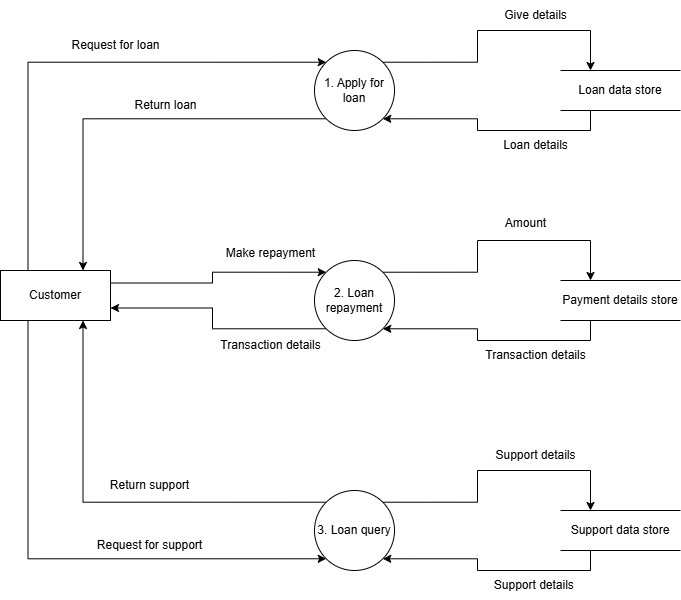

The diagram above was exported from draw.io. Its source (the exported page's mxGraphModel, read from the mxfile embedded in the PNG):
<mxGraphModel dx="1050" dy="1726" grid="1" gridSize="10" guides="1" tooltips="1" connect="1" arrows="1" fold="1" page="1" pageScale="1" pageWidth="827" pageHeight="1169" math="0" shadow="0">
  <root>
    <mxCell id="0" />
    <mxCell id="1" parent="0" />
    <mxCell id="VZSwIxq1x_NkPLhCJ1XS-10" style="edgeStyle=orthogonalEdgeStyle;rounded=0;orthogonalLoop=1;jettySize=auto;html=1;exitX=0;exitY=1;exitDx=0;exitDy=0;entryX=0.75;entryY=0;entryDx=0;entryDy=0;" edge="1" parent="1" source="VZSwIxq1x_NkPLhCJ1XS-1" target="VZSwIxq1x_NkPLhCJ1XS-5">
      <mxGeometry relative="1" as="geometry">
        <Array as="points">
          <mxPoint x="153" y="88" />
        </Array>
      </mxGeometry>
    </mxCell>
    <mxCell id="VZSwIxq1x_NkPLhCJ1XS-11" style="edgeStyle=orthogonalEdgeStyle;rounded=0;orthogonalLoop=1;jettySize=auto;html=1;exitX=1;exitY=0;exitDx=0;exitDy=0;entryX=0.25;entryY=0;entryDx=0;entryDy=0;" edge="1" parent="1" source="VZSwIxq1x_NkPLhCJ1XS-1" target="VZSwIxq1x_NkPLhCJ1XS-6">
      <mxGeometry relative="1" as="geometry" />
    </mxCell>
    <mxCell id="VZSwIxq1x_NkPLhCJ1XS-1" value="1. Apply for loan" style="ellipse;whiteSpace=wrap;html=1;aspect=fixed;" vertex="1" parent="1">
      <mxGeometry x="384" y="20" width="80" height="80" as="geometry" />
    </mxCell>
    <mxCell id="VZSwIxq1x_NkPLhCJ1XS-15" style="edgeStyle=orthogonalEdgeStyle;rounded=0;orthogonalLoop=1;jettySize=auto;html=1;exitX=1;exitY=0;exitDx=0;exitDy=0;entryX=0.25;entryY=0;entryDx=0;entryDy=0;" edge="1" parent="1" source="VZSwIxq1x_NkPLhCJ1XS-2" target="VZSwIxq1x_NkPLhCJ1XS-8">
      <mxGeometry relative="1" as="geometry" />
    </mxCell>
    <mxCell id="VZSwIxq1x_NkPLhCJ1XS-2" value="2. Loan repayment" style="ellipse;whiteSpace=wrap;html=1;aspect=fixed;" vertex="1" parent="1">
      <mxGeometry x="384" y="230" width="80" height="80" as="geometry" />
    </mxCell>
    <mxCell id="VZSwIxq1x_NkPLhCJ1XS-18" style="edgeStyle=orthogonalEdgeStyle;rounded=0;orthogonalLoop=1;jettySize=auto;html=1;exitX=0;exitY=0;exitDx=0;exitDy=0;entryX=0.75;entryY=1;entryDx=0;entryDy=0;" edge="1" parent="1" source="VZSwIxq1x_NkPLhCJ1XS-3" target="VZSwIxq1x_NkPLhCJ1XS-5">
      <mxGeometry relative="1" as="geometry" />
    </mxCell>
    <mxCell id="VZSwIxq1x_NkPLhCJ1XS-19" style="edgeStyle=orthogonalEdgeStyle;rounded=0;orthogonalLoop=1;jettySize=auto;html=1;exitX=1;exitY=0;exitDx=0;exitDy=0;entryX=0.25;entryY=0;entryDx=0;entryDy=0;" edge="1" parent="1" source="VZSwIxq1x_NkPLhCJ1XS-3" target="VZSwIxq1x_NkPLhCJ1XS-7">
      <mxGeometry relative="1" as="geometry" />
    </mxCell>
    <mxCell id="VZSwIxq1x_NkPLhCJ1XS-3" value="3. Loan query" style="ellipse;whiteSpace=wrap;html=1;aspect=fixed;" vertex="1" parent="1">
      <mxGeometry x="384" y="460" width="80" height="80" as="geometry" />
    </mxCell>
    <mxCell id="VZSwIxq1x_NkPLhCJ1XS-9" style="edgeStyle=orthogonalEdgeStyle;rounded=0;orthogonalLoop=1;jettySize=auto;html=1;exitX=0.25;exitY=0;exitDx=0;exitDy=0;entryX=0;entryY=0;entryDx=0;entryDy=0;" edge="1" parent="1" source="VZSwIxq1x_NkPLhCJ1XS-5" target="VZSwIxq1x_NkPLhCJ1XS-1">
      <mxGeometry relative="1" as="geometry">
        <Array as="points">
          <mxPoint x="98" y="32" />
        </Array>
      </mxGeometry>
    </mxCell>
    <mxCell id="VZSwIxq1x_NkPLhCJ1XS-13" style="edgeStyle=orthogonalEdgeStyle;rounded=0;orthogonalLoop=1;jettySize=auto;html=1;exitX=1;exitY=0.25;exitDx=0;exitDy=0;entryX=0;entryY=0;entryDx=0;entryDy=0;" edge="1" parent="1" source="VZSwIxq1x_NkPLhCJ1XS-5" target="VZSwIxq1x_NkPLhCJ1XS-2">
      <mxGeometry relative="1" as="geometry" />
    </mxCell>
    <mxCell id="VZSwIxq1x_NkPLhCJ1XS-14" style="edgeStyle=orthogonalEdgeStyle;rounded=0;orthogonalLoop=1;jettySize=auto;html=1;exitX=0;exitY=1;exitDx=0;exitDy=0;entryX=1;entryY=0.75;entryDx=0;entryDy=0;" edge="1" parent="1" source="VZSwIxq1x_NkPLhCJ1XS-2" target="VZSwIxq1x_NkPLhCJ1XS-5">
      <mxGeometry relative="1" as="geometry" />
    </mxCell>
    <mxCell id="VZSwIxq1x_NkPLhCJ1XS-17" style="edgeStyle=orthogonalEdgeStyle;rounded=0;orthogonalLoop=1;jettySize=auto;html=1;exitX=0.25;exitY=1;exitDx=0;exitDy=0;entryX=0;entryY=1;entryDx=0;entryDy=0;" edge="1" parent="1" source="VZSwIxq1x_NkPLhCJ1XS-5" target="VZSwIxq1x_NkPLhCJ1XS-3">
      <mxGeometry relative="1" as="geometry">
        <Array as="points">
          <mxPoint x="98" y="528" />
        </Array>
      </mxGeometry>
    </mxCell>
    <mxCell id="VZSwIxq1x_NkPLhCJ1XS-5" value="Customer" style="html=1;whiteSpace=wrap;" vertex="1" parent="1">
      <mxGeometry x="70" y="240" width="110" height="50" as="geometry" />
    </mxCell>
    <mxCell id="VZSwIxq1x_NkPLhCJ1XS-12" style="edgeStyle=orthogonalEdgeStyle;rounded=0;orthogonalLoop=1;jettySize=auto;html=1;exitX=0.25;exitY=1;exitDx=0;exitDy=0;entryX=1;entryY=1;entryDx=0;entryDy=0;" edge="1" parent="1" source="VZSwIxq1x_NkPLhCJ1XS-6" target="VZSwIxq1x_NkPLhCJ1XS-1">
      <mxGeometry relative="1" as="geometry" />
    </mxCell>
    <mxCell id="VZSwIxq1x_NkPLhCJ1XS-6" value="Loan data store" style="shape=partialRectangle;whiteSpace=wrap;html=1;left=0;right=0;fillColor=none;" vertex="1" parent="1">
      <mxGeometry x="630" y="40" width="120" height="40" as="geometry" />
    </mxCell>
    <mxCell id="VZSwIxq1x_NkPLhCJ1XS-20" style="edgeStyle=orthogonalEdgeStyle;rounded=0;orthogonalLoop=1;jettySize=auto;html=1;exitX=0.25;exitY=1;exitDx=0;exitDy=0;entryX=1;entryY=1;entryDx=0;entryDy=0;" edge="1" parent="1" source="VZSwIxq1x_NkPLhCJ1XS-7" target="VZSwIxq1x_NkPLhCJ1XS-3">
      <mxGeometry relative="1" as="geometry" />
    </mxCell>
    <mxCell id="VZSwIxq1x_NkPLhCJ1XS-7" value="Support data store" style="shape=partialRectangle;whiteSpace=wrap;html=1;left=0;right=0;fillColor=none;" vertex="1" parent="1">
      <mxGeometry x="630" y="480" width="120" height="40" as="geometry" />
    </mxCell>
    <mxCell id="VZSwIxq1x_NkPLhCJ1XS-16" style="edgeStyle=orthogonalEdgeStyle;rounded=0;orthogonalLoop=1;jettySize=auto;html=1;exitX=0.25;exitY=1;exitDx=0;exitDy=0;entryX=1;entryY=1;entryDx=0;entryDy=0;" edge="1" parent="1" source="VZSwIxq1x_NkPLhCJ1XS-8" target="VZSwIxq1x_NkPLhCJ1XS-2">
      <mxGeometry relative="1" as="geometry" />
    </mxCell>
    <mxCell id="VZSwIxq1x_NkPLhCJ1XS-8" value="Payment details store" style="shape=partialRectangle;whiteSpace=wrap;html=1;left=0;right=0;fillColor=none;" vertex="1" parent="1">
      <mxGeometry x="630" y="250" width="120" height="40" as="geometry" />
    </mxCell>
    <mxCell id="VZSwIxq1x_NkPLhCJ1XS-21" value="Request for loan" style="text;html=1;align=center;verticalAlign=middle;resizable=0;points=[];autosize=1;strokeColor=none;fillColor=none;" vertex="1" parent="1">
      <mxGeometry x="130" width="110" height="30" as="geometry" />
    </mxCell>
    <mxCell id="VZSwIxq1x_NkPLhCJ1XS-22" value="Return loan" style="text;html=1;align=center;verticalAlign=middle;resizable=0;points=[];autosize=1;strokeColor=none;fillColor=none;" vertex="1" parent="1">
      <mxGeometry x="190" y="60" width="90" height="30" as="geometry" />
    </mxCell>
    <mxCell id="VZSwIxq1x_NkPLhCJ1XS-23" value="Loan details" style="text;html=1;align=center;verticalAlign=middle;resizable=0;points=[];autosize=1;strokeColor=none;fillColor=none;" vertex="1" parent="1">
      <mxGeometry x="560" y="100" width="90" height="30" as="geometry" />
    </mxCell>
    <mxCell id="VZSwIxq1x_NkPLhCJ1XS-24" value="Give details" style="text;html=1;align=center;verticalAlign=middle;resizable=0;points=[];autosize=1;strokeColor=none;fillColor=none;" vertex="1" parent="1">
      <mxGeometry x="560" y="-30" width="90" height="30" as="geometry" />
    </mxCell>
    <mxCell id="VZSwIxq1x_NkPLhCJ1XS-25" value="Support details&amp;nbsp;" style="text;html=1;align=center;verticalAlign=middle;resizable=0;points=[];autosize=1;strokeColor=none;fillColor=none;" vertex="1" parent="1">
      <mxGeometry x="550" y="540" width="110" height="30" as="geometry" />
    </mxCell>
    <mxCell id="VZSwIxq1x_NkPLhCJ1XS-26" value="Support details" style="text;html=1;align=center;verticalAlign=middle;resizable=0;points=[];autosize=1;strokeColor=none;fillColor=none;" vertex="1" parent="1">
      <mxGeometry x="555" y="410" width="100" height="30" as="geometry" />
    </mxCell>
    <mxCell id="VZSwIxq1x_NkPLhCJ1XS-27" value="Request for support" style="text;html=1;align=center;verticalAlign=middle;resizable=0;points=[];autosize=1;strokeColor=none;fillColor=none;" vertex="1" parent="1">
      <mxGeometry x="154" y="500" width="130" height="30" as="geometry" />
    </mxCell>
    <mxCell id="VZSwIxq1x_NkPLhCJ1XS-28" value="Return support" style="text;html=1;align=center;verticalAlign=middle;resizable=0;points=[];autosize=1;strokeColor=none;fillColor=none;" vertex="1" parent="1">
      <mxGeometry x="169" y="440" width="100" height="30" as="geometry" />
    </mxCell>
    <mxCell id="VZSwIxq1x_NkPLhCJ1XS-29" value="Transaction details" style="text;html=1;align=center;verticalAlign=middle;resizable=0;points=[];autosize=1;strokeColor=none;fillColor=none;" vertex="1" parent="1">
      <mxGeometry x="280" y="300" width="120" height="30" as="geometry" />
    </mxCell>
    <mxCell id="VZSwIxq1x_NkPLhCJ1XS-30" value="Make repayment" style="text;html=1;align=center;verticalAlign=middle;resizable=0;points=[];autosize=1;strokeColor=none;fillColor=none;" vertex="1" parent="1">
      <mxGeometry x="285" y="208" width="110" height="30" as="geometry" />
    </mxCell>
    <mxCell id="VZSwIxq1x_NkPLhCJ1XS-31" value="Transaction details" style="text;html=1;align=center;verticalAlign=middle;resizable=0;points=[];autosize=1;strokeColor=none;fillColor=none;" vertex="1" parent="1">
      <mxGeometry x="545" y="310" width="120" height="30" as="geometry" />
    </mxCell>
    <mxCell id="VZSwIxq1x_NkPLhCJ1XS-32" value="Amount" style="text;html=1;align=center;verticalAlign=middle;resizable=0;points=[];autosize=1;strokeColor=none;fillColor=none;" vertex="1" parent="1">
      <mxGeometry x="565" y="178" width="60" height="30" as="geometry" />
    </mxCell>
  </root>
</mxGraphModel>